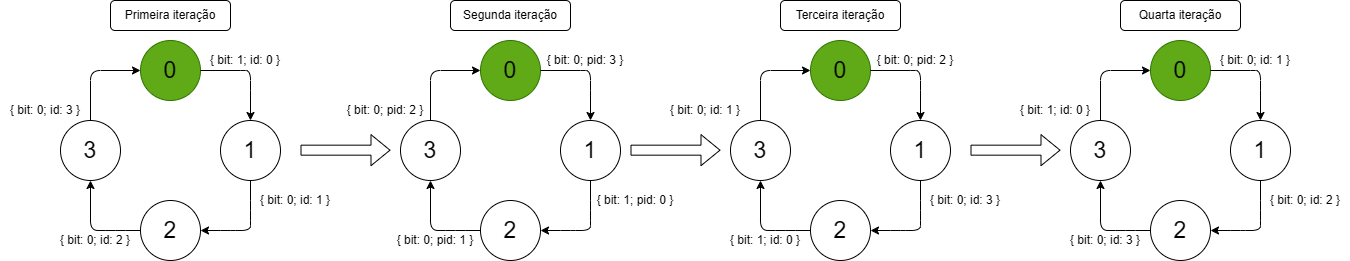

The diagram above was exported from draw.io. Its source (the exported page's mxGraphModel, read from the mxfile embedded in the PNG):
<mxGraphModel dx="1698" dy="1096" grid="1" gridSize="10" guides="1" tooltips="1" connect="1" arrows="1" fold="1" page="1" pageScale="1" pageWidth="827" pageHeight="1169" math="0" shadow="0">
  <root>
    <mxCell id="0" />
    <mxCell id="1" parent="0" />
    <mxCell id="2" parent="1" style="ellipse;whiteSpace=wrap;html=1;aspect=fixed;fillColor=#60a917;fontSize=23;fontColor=#ffffff;strokeColor=#2D7600;" value="&lt;div&gt;&lt;font style=&quot;color: light-dark(rgb(0, 0, 0), rgb(255, 255, 255));&quot;&gt;0&lt;/font&gt;&lt;/div&gt;" vertex="1">
      <mxGeometry height="60" width="60" x="240" y="160" as="geometry" />
    </mxCell>
    <mxCell id="3" parent="1" style="ellipse;whiteSpace=wrap;html=1;aspect=fixed;fillColor=light-dark(#FFFFFF,#FFFFFF);fontSize=23;" value="&lt;div&gt;&lt;font style=&quot;color: light-dark(rgb(0, 0, 0), rgb(0, 0, 0));&quot;&gt;1&lt;/font&gt;&lt;/div&gt;" vertex="1">
      <mxGeometry height="60" width="60" x="320" y="240" as="geometry" />
    </mxCell>
    <mxCell id="4" parent="1" style="ellipse;whiteSpace=wrap;html=1;aspect=fixed;fillColor=light-dark(#FFFFFF,#FFFFFF);fontSize=23;" value="&lt;div&gt;&lt;font style=&quot;color: light-dark(rgb(0, 0, 0), rgb(0, 0, 0));&quot;&gt;2&lt;/font&gt;&lt;/div&gt;" vertex="1">
      <mxGeometry height="60" width="60" x="240" y="320" as="geometry" />
    </mxCell>
    <mxCell id="5" parent="1" style="ellipse;whiteSpace=wrap;html=1;aspect=fixed;fillColor=light-dark(#FFFFFF,#FFFFFF);fontSize=23;" value="&lt;div&gt;&lt;font style=&quot;color: light-dark(rgb(0, 0, 0), rgb(0, 0, 0));&quot;&gt;3&lt;/font&gt;&lt;/div&gt;" vertex="1">
      <mxGeometry height="60" width="60" x="160" y="240" as="geometry" />
    </mxCell>
    <mxCell id="6" edge="1" parent="1" source="2" style="curved=1;endArrow=classic;html=1;rounded=0;entryX=0.5;entryY=0;entryDx=0;entryDy=0;exitX=1;exitY=0.5;exitDx=0;exitDy=0;" target="3" value="">
      <mxGeometry height="50" relative="1" width="50" as="geometry">
        <Array as="points">
          <mxPoint x="340" y="190" />
          <mxPoint x="350" y="190" />
          <mxPoint x="350" y="210" />
        </Array>
        <mxPoint x="290" y="300" as="sourcePoint" />
        <mxPoint x="340" y="250" as="targetPoint" />
      </mxGeometry>
    </mxCell>
    <mxCell id="7" edge="1" parent="1" source="3" style="curved=0;endArrow=classic;html=1;rounded=1;entryX=1;entryY=0.5;entryDx=0;entryDy=0;exitX=0.5;exitY=1;exitDx=0;exitDy=0;" target="4" value="">
      <mxGeometry height="50" relative="1" width="50" as="geometry">
        <Array as="points">
          <mxPoint x="350" y="330" />
          <mxPoint x="350" y="350" />
          <mxPoint x="330" y="350" />
        </Array>
        <mxPoint x="350" y="325" as="sourcePoint" />
        <mxPoint x="400" y="375" as="targetPoint" />
      </mxGeometry>
    </mxCell>
    <mxCell id="8" edge="1" parent="1" source="4" style="curved=0;endArrow=classic;html=1;rounded=1;entryX=0.5;entryY=1;entryDx=0;entryDy=0;exitX=0;exitY=0.5;exitDx=0;exitDy=0;" target="5" value="">
      <mxGeometry height="50" relative="1" width="50" as="geometry">
        <Array as="points">
          <mxPoint x="215" y="350" />
          <mxPoint x="190" y="350" />
        </Array>
        <mxPoint x="215" y="300" as="sourcePoint" />
        <mxPoint x="165" y="350" as="targetPoint" />
      </mxGeometry>
    </mxCell>
    <mxCell id="9" edge="1" parent="1" source="5" style="curved=0;endArrow=classic;html=1;rounded=1;entryX=0;entryY=0.5;entryDx=0;entryDy=0;exitX=0.5;exitY=0;exitDx=0;exitDy=0;" target="2" value="">
      <mxGeometry height="50" relative="1" width="50" as="geometry">
        <Array as="points">
          <mxPoint x="190" y="190" />
        </Array>
        <mxPoint x="230" y="220" as="sourcePoint" />
        <mxPoint x="180" y="170" as="targetPoint" />
      </mxGeometry>
    </mxCell>
    <mxCell id="10" parent="1" style="text;html=1;whiteSpace=wrap;strokeColor=none;fillColor=none;align=center;verticalAlign=middle;rounded=0;" value="{ bit: 1; id: 0 }" vertex="1">
      <mxGeometry height="20" width="90" x="300" y="170" as="geometry" />
    </mxCell>
    <mxCell id="11" parent="1" style="text;html=1;whiteSpace=wrap;strokeColor=none;fillColor=none;align=center;verticalAlign=middle;rounded=0;" value="{ bit: 0; id: 1 }" vertex="1">
      <mxGeometry height="20" width="90" x="350" y="310" as="geometry" />
    </mxCell>
    <mxCell id="12" parent="1" style="text;html=1;whiteSpace=wrap;strokeColor=none;fillColor=none;align=center;verticalAlign=middle;rounded=0;" value="{ bit: 0; id: 2 }" vertex="1">
      <mxGeometry height="20" width="90" x="150" y="350" as="geometry" />
    </mxCell>
    <mxCell id="13" parent="1" style="text;html=1;whiteSpace=wrap;strokeColor=none;fillColor=none;align=center;verticalAlign=middle;rounded=0;" value="{ bit: 0; id: 3 }" vertex="1">
      <mxGeometry height="20" width="90" x="100" y="220" as="geometry" />
    </mxCell>
    <mxCell id="14" parent="1" style="ellipse;whiteSpace=wrap;html=1;aspect=fixed;fillColor=#60a917;fontSize=23;fontColor=#ffffff;strokeColor=#2D7600;" value="&lt;div&gt;&lt;font style=&quot;color: light-dark(rgb(0, 0, 0), rgb(255, 255, 255));&quot;&gt;0&lt;/font&gt;&lt;/div&gt;" vertex="1">
      <mxGeometry height="60" width="60" x="580" y="160" as="geometry" />
    </mxCell>
    <mxCell id="15" parent="1" style="ellipse;whiteSpace=wrap;html=1;aspect=fixed;fillColor=light-dark(#FFFFFF,#FFFFFF);fontSize=23;" value="&lt;div&gt;&lt;font style=&quot;color: light-dark(rgb(0, 0, 0), rgb(0, 0, 0));&quot;&gt;1&lt;/font&gt;&lt;/div&gt;" vertex="1">
      <mxGeometry height="60" width="60" x="660" y="240" as="geometry" />
    </mxCell>
    <mxCell id="16" parent="1" style="ellipse;whiteSpace=wrap;html=1;aspect=fixed;fillColor=light-dark(#FFFFFF,#FFFFFF);fontSize=23;" value="&lt;div&gt;&lt;font style=&quot;color: light-dark(rgb(0, 0, 0), rgb(0, 0, 0));&quot;&gt;2&lt;/font&gt;&lt;/div&gt;" vertex="1">
      <mxGeometry height="60" width="60" x="580" y="320" as="geometry" />
    </mxCell>
    <mxCell id="17" parent="1" style="ellipse;whiteSpace=wrap;html=1;aspect=fixed;fillColor=light-dark(#FFFFFF,#FFFFFF);fontSize=23;" value="&lt;div&gt;&lt;font style=&quot;color: light-dark(rgb(0, 0, 0), rgb(0, 0, 0));&quot;&gt;3&lt;/font&gt;&lt;/div&gt;" vertex="1">
      <mxGeometry height="60" width="60" x="500" y="240" as="geometry" />
    </mxCell>
    <mxCell id="18" edge="1" parent="1" source="14" style="curved=1;endArrow=classic;html=1;rounded=0;entryX=0.5;entryY=0;entryDx=0;entryDy=0;exitX=1;exitY=0.5;exitDx=0;exitDy=0;" target="15" value="">
      <mxGeometry height="50" relative="1" width="50" as="geometry">
        <Array as="points">
          <mxPoint x="680" y="190" />
          <mxPoint x="690" y="190" />
          <mxPoint x="690" y="210" />
        </Array>
        <mxPoint x="630" y="300" as="sourcePoint" />
        <mxPoint x="680" y="250" as="targetPoint" />
      </mxGeometry>
    </mxCell>
    <mxCell id="19" edge="1" parent="1" source="15" style="curved=0;endArrow=classic;html=1;rounded=1;entryX=1;entryY=0.5;entryDx=0;entryDy=0;exitX=0.5;exitY=1;exitDx=0;exitDy=0;" target="16" value="">
      <mxGeometry height="50" relative="1" width="50" as="geometry">
        <Array as="points">
          <mxPoint x="690" y="330" />
          <mxPoint x="690" y="350" />
          <mxPoint x="670" y="350" />
        </Array>
        <mxPoint x="690" y="325" as="sourcePoint" />
        <mxPoint x="740" y="375" as="targetPoint" />
      </mxGeometry>
    </mxCell>
    <mxCell id="20" edge="1" parent="1" source="16" style="curved=0;endArrow=classic;html=1;rounded=1;entryX=0.5;entryY=1;entryDx=0;entryDy=0;exitX=0;exitY=0.5;exitDx=0;exitDy=0;" target="17" value="">
      <mxGeometry height="50" relative="1" width="50" as="geometry">
        <Array as="points">
          <mxPoint x="555" y="350" />
          <mxPoint x="530" y="350" />
        </Array>
        <mxPoint x="555" y="300" as="sourcePoint" />
        <mxPoint x="505" y="350" as="targetPoint" />
      </mxGeometry>
    </mxCell>
    <mxCell id="21" edge="1" parent="1" source="17" style="curved=0;endArrow=classic;html=1;rounded=1;entryX=0;entryY=0.5;entryDx=0;entryDy=0;exitX=0.5;exitY=0;exitDx=0;exitDy=0;" target="14" value="">
      <mxGeometry height="50" relative="1" width="50" as="geometry">
        <Array as="points">
          <mxPoint x="530" y="190" />
        </Array>
        <mxPoint x="570" y="220" as="sourcePoint" />
        <mxPoint x="520" y="170" as="targetPoint" />
      </mxGeometry>
    </mxCell>
    <mxCell id="22" parent="1" style="text;html=1;whiteSpace=wrap;strokeColor=none;fillColor=none;align=center;verticalAlign=middle;rounded=0;" value="{ bit: 0; pid: 3 }" vertex="1">
      <mxGeometry height="20" width="90" x="640" y="170" as="geometry" />
    </mxCell>
    <mxCell id="23" parent="1" style="text;html=1;whiteSpace=wrap;strokeColor=none;fillColor=none;align=center;verticalAlign=middle;rounded=0;" value="{ bit: 1; pid: 0 }" vertex="1">
      <mxGeometry height="20" width="90" x="690" y="310" as="geometry" />
    </mxCell>
    <mxCell id="24" parent="1" style="text;html=1;whiteSpace=wrap;strokeColor=none;fillColor=none;align=center;verticalAlign=middle;rounded=0;" value="{ bit: 0; pid: 1 }" vertex="1">
      <mxGeometry height="20" width="90" x="490" y="350" as="geometry" />
    </mxCell>
    <mxCell id="25" parent="1" style="text;html=1;whiteSpace=wrap;strokeColor=none;fillColor=none;align=center;verticalAlign=middle;rounded=0;" value="{ bit: 0; pid: 2 }" vertex="1">
      <mxGeometry height="20" width="90" x="440" y="220" as="geometry" />
    </mxCell>
    <mxCell id="26" parent="1" style="rounded=1;whiteSpace=wrap;html=1;fillColor=light-dark(#FFFFFF,#FFFFFF);" value="&lt;font style=&quot;color: light-dark(rgb(0, 0, 0), rgb(0, 0, 0));&quot;&gt;Primeira iteração&lt;/font&gt;" vertex="1">
      <mxGeometry height="30" width="120" x="210" y="120" as="geometry" />
    </mxCell>
    <mxCell id="27" parent="1" style="rounded=1;whiteSpace=wrap;html=1;fillColor=light-dark(#FFFFFF,#FFFFFF);" value="&lt;font style=&quot;color: light-dark(rgb(0, 0, 0), rgb(0, 0, 0));&quot;&gt;Segunda iteração&lt;/font&gt;" vertex="1">
      <mxGeometry height="30" width="120" x="550" y="120" as="geometry" />
    </mxCell>
    <mxCell id="28" edge="1" parent="1" style="shape=flexArrow;endArrow=classic;html=1;rounded=0;strokeColor=light-dark(#000000,#FFFFFF);fillColor=light-dark(#FFFFFF,#FFFFFF);" value="">
      <mxGeometry height="50" relative="1" width="50" as="geometry">
        <mxPoint x="400" y="269.66" as="sourcePoint" />
        <mxPoint x="490" y="269.66" as="targetPoint" />
      </mxGeometry>
    </mxCell>
    <mxCell id="29" parent="1" style="ellipse;whiteSpace=wrap;html=1;aspect=fixed;fillColor=#60a917;fontSize=23;fontColor=#ffffff;strokeColor=#2D7600;" value="&lt;div&gt;&lt;font style=&quot;color: light-dark(rgb(0, 0, 0), rgb(255, 255, 255));&quot;&gt;0&lt;/font&gt;&lt;/div&gt;" vertex="1">
      <mxGeometry height="60" width="60" x="910" y="160" as="geometry" />
    </mxCell>
    <mxCell id="30" parent="1" style="ellipse;whiteSpace=wrap;html=1;aspect=fixed;fillColor=light-dark(#FFFFFF,#FFFFFF);fontSize=23;" value="&lt;div&gt;&lt;font style=&quot;color: light-dark(rgb(0, 0, 0), rgb(0, 0, 0));&quot;&gt;1&lt;/font&gt;&lt;/div&gt;" vertex="1">
      <mxGeometry height="60" width="60" x="990" y="240" as="geometry" />
    </mxCell>
    <mxCell id="31" parent="1" style="ellipse;whiteSpace=wrap;html=1;aspect=fixed;fillColor=light-dark(#FFFFFF,#FFFFFF);fontSize=23;" value="&lt;div&gt;&lt;font style=&quot;color: light-dark(rgb(0, 0, 0), rgb(0, 0, 0));&quot;&gt;2&lt;/font&gt;&lt;/div&gt;" vertex="1">
      <mxGeometry height="60" width="60" x="910" y="320" as="geometry" />
    </mxCell>
    <mxCell id="32" parent="1" style="ellipse;whiteSpace=wrap;html=1;aspect=fixed;fillColor=light-dark(#FFFFFF,#FFFFFF);fontSize=23;" value="&lt;div&gt;&lt;font style=&quot;color: light-dark(rgb(0, 0, 0), rgb(0, 0, 0));&quot;&gt;3&lt;/font&gt;&lt;/div&gt;" vertex="1">
      <mxGeometry height="60" width="60" x="830" y="240" as="geometry" />
    </mxCell>
    <mxCell id="33" edge="1" parent="1" source="29" style="curved=1;endArrow=classic;html=1;rounded=0;entryX=0.5;entryY=0;entryDx=0;entryDy=0;exitX=1;exitY=0.5;exitDx=0;exitDy=0;" target="30" value="">
      <mxGeometry height="50" relative="1" width="50" as="geometry">
        <Array as="points">
          <mxPoint x="1010" y="190" />
          <mxPoint x="1020" y="190" />
          <mxPoint x="1020" y="210" />
        </Array>
        <mxPoint x="960" y="300" as="sourcePoint" />
        <mxPoint x="1010" y="250" as="targetPoint" />
      </mxGeometry>
    </mxCell>
    <mxCell id="34" edge="1" parent="1" source="30" style="curved=0;endArrow=classic;html=1;rounded=1;entryX=1;entryY=0.5;entryDx=0;entryDy=0;exitX=0.5;exitY=1;exitDx=0;exitDy=0;" target="31" value="">
      <mxGeometry height="50" relative="1" width="50" as="geometry">
        <Array as="points">
          <mxPoint x="1020" y="330" />
          <mxPoint x="1020" y="350" />
          <mxPoint x="1000" y="350" />
        </Array>
        <mxPoint x="1020" y="325" as="sourcePoint" />
        <mxPoint x="1070" y="375" as="targetPoint" />
      </mxGeometry>
    </mxCell>
    <mxCell id="35" edge="1" parent="1" source="31" style="curved=0;endArrow=classic;html=1;rounded=1;entryX=0.5;entryY=1;entryDx=0;entryDy=0;exitX=0;exitY=0.5;exitDx=0;exitDy=0;" target="32" value="">
      <mxGeometry height="50" relative="1" width="50" as="geometry">
        <Array as="points">
          <mxPoint x="885" y="350" />
          <mxPoint x="860" y="350" />
        </Array>
        <mxPoint x="885" y="300" as="sourcePoint" />
        <mxPoint x="835" y="350" as="targetPoint" />
      </mxGeometry>
    </mxCell>
    <mxCell id="36" edge="1" parent="1" source="32" style="curved=0;endArrow=classic;html=1;rounded=1;entryX=0;entryY=0.5;entryDx=0;entryDy=0;exitX=0.5;exitY=0;exitDx=0;exitDy=0;" target="29" value="">
      <mxGeometry height="50" relative="1" width="50" as="geometry">
        <Array as="points">
          <mxPoint x="860" y="190" />
        </Array>
        <mxPoint x="900" y="220" as="sourcePoint" />
        <mxPoint x="850" y="170" as="targetPoint" />
      </mxGeometry>
    </mxCell>
    <mxCell id="37" parent="1" style="text;html=1;whiteSpace=wrap;strokeColor=none;fillColor=none;align=center;verticalAlign=middle;rounded=0;" value="{ bit: 0; pid: 2 }" vertex="1">
      <mxGeometry height="20" width="90" x="970" y="170" as="geometry" />
    </mxCell>
    <mxCell id="38" parent="1" style="text;html=1;whiteSpace=wrap;strokeColor=none;fillColor=none;align=center;verticalAlign=middle;rounded=0;" value="{ bit: 0; id: 3 }" vertex="1">
      <mxGeometry height="20" width="90" x="1020" y="310" as="geometry" />
    </mxCell>
    <mxCell id="39" parent="1" style="text;html=1;whiteSpace=wrap;strokeColor=none;fillColor=none;align=center;verticalAlign=middle;rounded=0;" value="{ bit: 1; id: 0 }" vertex="1">
      <mxGeometry height="20" width="90" x="820" y="350" as="geometry" />
    </mxCell>
    <mxCell id="40" parent="1" style="text;html=1;whiteSpace=wrap;strokeColor=none;fillColor=none;align=center;verticalAlign=middle;rounded=0;" value="{ bit: 0; id: 1 }" vertex="1">
      <mxGeometry height="20" width="90" x="760" y="220" as="geometry" />
    </mxCell>
    <mxCell id="41" parent="1" style="ellipse;whiteSpace=wrap;html=1;aspect=fixed;fillColor=#60a917;fontSize=23;fontColor=#ffffff;strokeColor=#2D7600;" value="&lt;div&gt;&lt;font style=&quot;color: light-dark(rgb(0, 0, 0), rgb(255, 255, 255));&quot;&gt;0&lt;/font&gt;&lt;/div&gt;" vertex="1">
      <mxGeometry height="60" width="60" x="1250" y="160" as="geometry" />
    </mxCell>
    <mxCell id="42" parent="1" style="ellipse;whiteSpace=wrap;html=1;aspect=fixed;fillColor=light-dark(#FFFFFF,#FFFFFF);fontSize=23;" value="&lt;div&gt;&lt;font style=&quot;color: light-dark(rgb(0, 0, 0), rgb(0, 0, 0));&quot;&gt;1&lt;/font&gt;&lt;/div&gt;" vertex="1">
      <mxGeometry height="60" width="60" x="1330" y="240" as="geometry" />
    </mxCell>
    <mxCell id="43" parent="1" style="ellipse;whiteSpace=wrap;html=1;aspect=fixed;fillColor=light-dark(#FFFFFF,#FFFFFF);fontSize=23;" value="&lt;div&gt;&lt;font style=&quot;color: light-dark(rgb(0, 0, 0), rgb(0, 0, 0));&quot;&gt;2&lt;/font&gt;&lt;/div&gt;" vertex="1">
      <mxGeometry height="60" width="60" x="1250" y="320" as="geometry" />
    </mxCell>
    <mxCell id="44" parent="1" style="ellipse;whiteSpace=wrap;html=1;aspect=fixed;fillColor=light-dark(#FFFFFF,#FFFFFF);fontSize=23;" value="&lt;div&gt;&lt;font style=&quot;color: light-dark(rgb(0, 0, 0), rgb(0, 0, 0));&quot;&gt;3&lt;/font&gt;&lt;/div&gt;" vertex="1">
      <mxGeometry height="60" width="60" x="1170" y="240" as="geometry" />
    </mxCell>
    <mxCell id="45" edge="1" parent="1" source="41" style="curved=1;endArrow=classic;html=1;rounded=0;entryX=0.5;entryY=0;entryDx=0;entryDy=0;exitX=1;exitY=0.5;exitDx=0;exitDy=0;" target="42" value="">
      <mxGeometry height="50" relative="1" width="50" as="geometry">
        <Array as="points">
          <mxPoint x="1350" y="190" />
          <mxPoint x="1360" y="190" />
          <mxPoint x="1360" y="210" />
        </Array>
        <mxPoint x="1300" y="300" as="sourcePoint" />
        <mxPoint x="1350" y="250" as="targetPoint" />
      </mxGeometry>
    </mxCell>
    <mxCell id="46" edge="1" parent="1" source="42" style="curved=0;endArrow=classic;html=1;rounded=1;entryX=1;entryY=0.5;entryDx=0;entryDy=0;exitX=0.5;exitY=1;exitDx=0;exitDy=0;" target="43" value="">
      <mxGeometry height="50" relative="1" width="50" as="geometry">
        <Array as="points">
          <mxPoint x="1360" y="330" />
          <mxPoint x="1360" y="350" />
          <mxPoint x="1340" y="350" />
        </Array>
        <mxPoint x="1360" y="325" as="sourcePoint" />
        <mxPoint x="1410" y="375" as="targetPoint" />
      </mxGeometry>
    </mxCell>
    <mxCell id="47" edge="1" parent="1" source="43" style="curved=0;endArrow=classic;html=1;rounded=1;entryX=0.5;entryY=1;entryDx=0;entryDy=0;exitX=0;exitY=0.5;exitDx=0;exitDy=0;" target="44" value="">
      <mxGeometry height="50" relative="1" width="50" as="geometry">
        <Array as="points">
          <mxPoint x="1225" y="350" />
          <mxPoint x="1200" y="350" />
        </Array>
        <mxPoint x="1225" y="300" as="sourcePoint" />
        <mxPoint x="1175" y="350" as="targetPoint" />
      </mxGeometry>
    </mxCell>
    <mxCell id="48" edge="1" parent="1" source="44" style="curved=0;endArrow=classic;html=1;rounded=1;entryX=0;entryY=0.5;entryDx=0;entryDy=0;exitX=0.5;exitY=0;exitDx=0;exitDy=0;" target="41" value="">
      <mxGeometry height="50" relative="1" width="50" as="geometry">
        <Array as="points">
          <mxPoint x="1200" y="190" />
        </Array>
        <mxPoint x="1240" y="220" as="sourcePoint" />
        <mxPoint x="1190" y="170" as="targetPoint" />
      </mxGeometry>
    </mxCell>
    <mxCell id="49" parent="1" style="text;html=1;whiteSpace=wrap;strokeColor=none;fillColor=none;align=center;verticalAlign=middle;rounded=0;" value="{ bit: 0; id: 1 }" vertex="1">
      <mxGeometry height="20" width="90" x="1310" y="170" as="geometry" />
    </mxCell>
    <mxCell id="50" parent="1" style="text;html=1;whiteSpace=wrap;strokeColor=none;fillColor=none;align=center;verticalAlign=middle;rounded=0;" value="{ bit: 0; id: 2 }" vertex="1">
      <mxGeometry height="20" width="90" x="1360" y="310" as="geometry" />
    </mxCell>
    <mxCell id="51" parent="1" style="text;html=1;whiteSpace=wrap;strokeColor=none;fillColor=none;align=center;verticalAlign=middle;rounded=0;" value="{ bit: 0; id: 3 }" vertex="1">
      <mxGeometry height="20" width="90" x="1160" y="350" as="geometry" />
    </mxCell>
    <mxCell id="52" parent="1" style="text;html=1;whiteSpace=wrap;strokeColor=none;fillColor=none;align=center;verticalAlign=middle;rounded=0;" value="{ bit: 1; id: 0 }" vertex="1">
      <mxGeometry height="20" width="90" x="1110" y="220" as="geometry" />
    </mxCell>
    <mxCell id="53" parent="1" style="rounded=1;whiteSpace=wrap;html=1;fillColor=light-dark(#FFFFFF,#FFFFFF);" value="&lt;font style=&quot;color: light-dark(rgb(0, 0, 0), rgb(0, 0, 0));&quot;&gt;Terceira iteração&lt;/font&gt;" vertex="1">
      <mxGeometry height="30" width="120" x="880" y="120" as="geometry" />
    </mxCell>
    <mxCell id="54" parent="1" style="rounded=1;whiteSpace=wrap;html=1;fillColor=light-dark(#FFFFFF,#FFFFFF);" value="&lt;font style=&quot;color: light-dark(rgb(0, 0, 0), rgb(0, 0, 0));&quot;&gt;Quarta iteração&lt;/font&gt;" vertex="1">
      <mxGeometry height="30" width="120" x="1220" y="120" as="geometry" />
    </mxCell>
    <mxCell id="55" edge="1" parent="1" style="shape=flexArrow;endArrow=classic;html=1;rounded=0;strokeColor=light-dark(#000000,#FFFFFF);fillColor=light-dark(#FFFFFF,#FFFFFF);" value="">
      <mxGeometry height="50" relative="1" width="50" as="geometry">
        <mxPoint x="1070" y="269.66" as="sourcePoint" />
        <mxPoint x="1160" y="269.66" as="targetPoint" />
      </mxGeometry>
    </mxCell>
    <mxCell id="56" edge="1" parent="1" style="shape=flexArrow;endArrow=classic;html=1;rounded=0;strokeColor=light-dark(#000000,#FFFFFF);fillColor=light-dark(#FFFFFF,#FFFFFF);" value="">
      <mxGeometry height="50" relative="1" width="50" as="geometry">
        <mxPoint x="730" y="269.66" as="sourcePoint" />
        <mxPoint x="820" y="269.66" as="targetPoint" />
      </mxGeometry>
    </mxCell>
  </root>
</mxGraphModel>